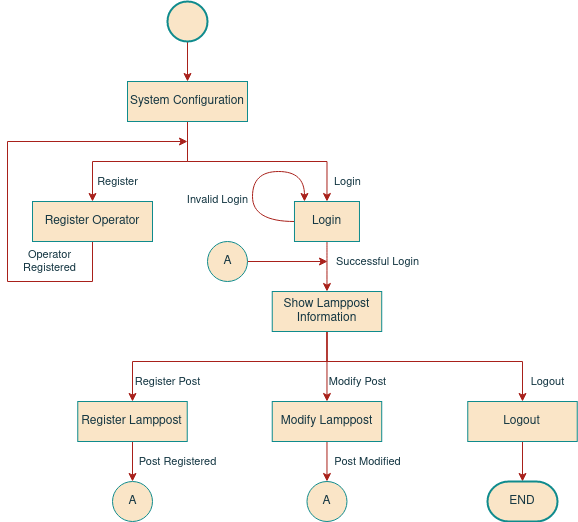

The diagram above was exported from draw.io. Its source (the exported page's mxGraphModel, read from the mxfile embedded in the PNG):
<mxGraphModel dx="1350" dy="764" grid="1" gridSize="10" guides="1" tooltips="1" connect="1" arrows="1" fold="1" page="1" pageScale="1" pageWidth="827" pageHeight="1169" background="none" math="0" shadow="0">
  <root>
    <mxCell id="kFAHCopUlWE3aFs84oHL-0" />
    <mxCell id="kFAHCopUlWE3aFs84oHL-1" parent="kFAHCopUlWE3aFs84oHL-0" />
    <mxCell id="qKz6rHFTW4mGTRxI2GKe-0" style="edgeStyle=orthogonalEdgeStyle;rounded=0;orthogonalLoop=1;jettySize=auto;html=1;entryX=0.5;entryY=0;entryDx=0;entryDy=0;strokeWidth=1;strokeColor=#A8201A;fontColor=#143642;labelBackgroundColor=#DAD2D8;" parent="kFAHCopUlWE3aFs84oHL-1" source="kFAHCopUlWE3aFs84oHL-2" target="cFNzeXTPMp41-kwrq9Jl-0" edge="1">
      <mxGeometry relative="1" as="geometry">
        <mxPoint x="420" y="120" as="targetPoint" />
      </mxGeometry>
    </mxCell>
    <mxCell id="kFAHCopUlWE3aFs84oHL-2" value="" style="strokeWidth=2;html=1;shape=mxgraph.flowchart.start_2;whiteSpace=wrap;align=center;verticalAlign=top;fillColor=#FAE5C7;strokeColor=#0F8B8D;fontColor=#143642;" parent="kFAHCopUlWE3aFs84oHL-1" vertex="1">
      <mxGeometry x="400" y="40" width="40" height="40" as="geometry" />
    </mxCell>
    <mxCell id="6r2pijpvhr34EdALcpbM-5" value="Login" style="edgeStyle=orthogonalEdgeStyle;rounded=0;orthogonalLoop=1;jettySize=auto;html=1;strokeWidth=1;entryX=0.5;entryY=0;entryDx=0;entryDy=0;verticalAlign=middle;exitX=0.5;exitY=1;exitDx=0;exitDy=0;strokeColor=#A8201A;fontColor=#143642;labelBackgroundColor=none;" parent="kFAHCopUlWE3aFs84oHL-1" source="cFNzeXTPMp41-kwrq9Jl-0" target="cFNzeXTPMp41-kwrq9Jl-2" edge="1">
      <mxGeometry x="0.8177" y="21" relative="1" as="geometry">
        <mxPoint x="559.4800000000002" y="240.0000000000001" as="targetPoint" />
        <mxPoint x="420" y="160" as="sourcePoint" />
        <Array as="points">
          <mxPoint x="420" y="200" />
          <mxPoint x="560" y="200" />
        </Array>
        <mxPoint as="offset" />
      </mxGeometry>
    </mxCell>
    <mxCell id="6r2pijpvhr34EdALcpbM-9" value="Invalid Login" style="edgeStyle=orthogonalEdgeStyle;rounded=0;orthogonalLoop=1;jettySize=auto;html=1;exitX=0;exitY=0.5;exitDx=0;exitDy=0;strokeWidth=1;curved=1;entryX=0.25;entryY=0;entryDx=0;entryDy=0;strokeColor=#A8201A;fontColor=#143642;labelBackgroundColor=none;" parent="kFAHCopUlWE3aFs84oHL-1" source="cFNzeXTPMp41-kwrq9Jl-2" edge="1">
      <mxGeometry x="-0.2633" y="35" relative="1" as="geometry">
        <mxPoint x="536.9800000000002" y="240.0000000000001" as="targetPoint" />
        <mxPoint x="514.48" y="260.0000000000001" as="sourcePoint" />
        <Array as="points">
          <mxPoint x="485" y="260" />
          <mxPoint x="485" y="210" />
          <mxPoint x="537" y="210" />
        </Array>
        <mxPoint as="offset" />
      </mxGeometry>
    </mxCell>
    <mxCell id="FcJ4UmkGHhbU9HNVWjmT-12" value="&lt;div&gt;Successful Login&lt;/div&gt;" style="edgeStyle=orthogonalEdgeStyle;curved=1;rounded=0;orthogonalLoop=1;jettySize=auto;html=1;entryX=0.5;entryY=0;entryDx=0;entryDy=0;strokeWidth=1;exitX=0.5;exitY=1;exitDx=0;exitDy=0;strokeColor=#A8201A;fontColor=#143642;labelBackgroundColor=none;" parent="kFAHCopUlWE3aFs84oHL-1" target="cFNzeXTPMp41-kwrq9Jl-4" edge="1">
      <mxGeometry x="-0.2" y="51" relative="1" as="geometry">
        <mxPoint x="559.4800000000002" y="280.0000000000001" as="sourcePoint" />
        <mxPoint x="559.4800000000002" y="320.0000000000001" as="targetPoint" />
        <mxPoint as="offset" />
      </mxGeometry>
    </mxCell>
    <mxCell id="FcJ4UmkGHhbU9HNVWjmT-14" value="&lt;div&gt;Operator &lt;br&gt;&lt;/div&gt;&lt;div&gt;Registered&lt;/div&gt;" style="edgeStyle=orthogonalEdgeStyle;rounded=0;orthogonalLoop=1;jettySize=auto;html=1;strokeWidth=1;exitX=0.5;exitY=1;exitDx=0;exitDy=0;strokeColor=#A8201A;fontColor=#143642;labelBackgroundColor=none;" parent="kFAHCopUlWE3aFs84oHL-1" source="cFNzeXTPMp41-kwrq9Jl-1" edge="1">
      <mxGeometry x="-0.625" y="-20" relative="1" as="geometry">
        <mxPoint x="325" y="280.0000000000001" as="sourcePoint" />
        <mxPoint x="420" y="180" as="targetPoint" />
        <Array as="points">
          <mxPoint x="325" y="320" />
          <mxPoint x="240" y="320" />
          <mxPoint x="240" y="180" />
        </Array>
        <mxPoint as="offset" />
      </mxGeometry>
    </mxCell>
    <mxCell id="FcJ4UmkGHhbU9HNVWjmT-17" value="Register" style="edgeStyle=orthogonalEdgeStyle;rounded=0;orthogonalLoop=1;jettySize=auto;html=1;strokeWidth=1;verticalAlign=middle;exitX=0.5;exitY=1;exitDx=0;exitDy=0;strokeColor=#A8201A;fontColor=#143642;labelBackgroundColor=none;entryX=0.5;entryY=0;entryDx=0;entryDy=0;" parent="kFAHCopUlWE3aFs84oHL-1" source="cFNzeXTPMp41-kwrq9Jl-0" target="cFNzeXTPMp41-kwrq9Jl-1" edge="1">
      <mxGeometry x="0.2571" y="20" relative="1" as="geometry">
        <mxPoint x="325" y="240.0000000000001" as="targetPoint" />
        <mxPoint x="420" y="160" as="sourcePoint" />
        <Array as="points">
          <mxPoint x="420" y="200" />
          <mxPoint x="325" y="200" />
        </Array>
        <mxPoint as="offset" />
      </mxGeometry>
    </mxCell>
    <mxCell id="o-Xg6d7DhyHQ84LFF3CI-3" value="Register Post" style="edgeStyle=orthogonalEdgeStyle;rounded=0;orthogonalLoop=1;jettySize=auto;html=1;strokeWidth=1;verticalAlign=middle;entryX=0.5;entryY=0;entryDx=0;entryDy=0;exitX=0.5;exitY=1;exitDx=0;exitDy=0;strokeColor=#A8201A;fontColor=#143642;labelBackgroundColor=none;" parent="kFAHCopUlWE3aFs84oHL-1" target="cFNzeXTPMp41-kwrq9Jl-5" edge="1">
      <mxGeometry x="0.4536" y="20" relative="1" as="geometry">
        <mxPoint x="365" y="440" as="targetPoint" />
        <mxPoint x="559.4800000000002" y="360.0000000000001" as="sourcePoint" />
        <Array as="points">
          <mxPoint x="560" y="400" />
          <mxPoint x="365" y="400" />
        </Array>
        <mxPoint as="offset" />
      </mxGeometry>
    </mxCell>
    <mxCell id="NqCkrAAovr8_RNabCgoQ-0" value="&lt;div&gt;Post Registered&lt;/div&gt;" style="edgeStyle=orthogonalEdgeStyle;rounded=0;orthogonalLoop=1;jettySize=auto;html=1;strokeWidth=1;verticalAlign=middle;exitX=0.5;exitY=1;exitDx=0;exitDy=0;entryX=0.5;entryY=0;entryDx=0;entryDy=0;entryPerimeter=0;strokeColor=#A8201A;fontColor=#143642;labelBackgroundColor=none;" parent="kFAHCopUlWE3aFs84oHL-1" source="cFNzeXTPMp41-kwrq9Jl-5" target="85EwHDn-hXENK2C40TPa-0" edge="1">
      <mxGeometry y="45" relative="1" as="geometry">
        <mxPoint x="365" y="520" as="targetPoint" />
        <mxPoint x="365" y="480" as="sourcePoint" />
        <Array as="points" />
        <mxPoint as="offset" />
      </mxGeometry>
    </mxCell>
    <mxCell id="85EwHDn-hXENK2C40TPa-3" value="Modify Post" style="edgeStyle=orthogonalEdgeStyle;rounded=0;orthogonalLoop=1;jettySize=auto;html=1;strokeWidth=1;verticalAlign=middle;exitX=0.5;exitY=1;exitDx=0;exitDy=0;strokeColor=#A8201A;fontColor=#143642;labelBackgroundColor=none;entryX=0.5;entryY=0;entryDx=0;entryDy=0;" parent="kFAHCopUlWE3aFs84oHL-1" target="cFNzeXTPMp41-kwrq9Jl-7" edge="1">
      <mxGeometry x="0.5" y="31" relative="1" as="geometry">
        <mxPoint x="559.4800000000002" y="440" as="targetPoint" />
        <mxPoint x="559.4800000000002" y="360.0000000000001" as="sourcePoint" />
        <mxPoint as="offset" />
      </mxGeometry>
    </mxCell>
    <mxCell id="85EwHDn-hXENK2C40TPa-5" value="Post Modified" style="edgeStyle=orthogonalEdgeStyle;rounded=0;orthogonalLoop=1;jettySize=auto;html=1;entryX=0.5;entryY=0;entryDx=0;entryDy=0;entryPerimeter=0;strokeWidth=1;verticalAlign=middle;strokeColor=#A8201A;fontColor=#143642;labelBackgroundColor=none;exitX=0.5;exitY=1;exitDx=0;exitDy=0;" parent="kFAHCopUlWE3aFs84oHL-1" source="cFNzeXTPMp41-kwrq9Jl-7" target="85EwHDn-hXENK2C40TPa-4" edge="1">
      <mxGeometry y="41" relative="1" as="geometry">
        <mxPoint x="559.4799999999998" y="480" as="sourcePoint" />
        <mxPoint as="offset" />
      </mxGeometry>
    </mxCell>
    <mxCell id="85EwHDn-hXENK2C40TPa-0" value="A" style="verticalLabelPosition=middle;verticalAlign=middle;html=1;shape=mxgraph.flowchart.on-page_reference;fillColor=#FAE5C7;labelPosition=center;align=center;strokeColor=#0F8B8D;fontColor=#143642;" parent="kFAHCopUlWE3aFs84oHL-1" vertex="1">
      <mxGeometry x="345" y="520" width="40" height="40" as="geometry" />
    </mxCell>
    <mxCell id="85EwHDn-hXENK2C40TPa-2" style="edgeStyle=orthogonalEdgeStyle;rounded=0;orthogonalLoop=1;jettySize=auto;html=1;strokeWidth=1;verticalAlign=middle;strokeColor=#A8201A;fontColor=#143642;labelBackgroundColor=#DAD2D8;" parent="kFAHCopUlWE3aFs84oHL-1" source="85EwHDn-hXENK2C40TPa-1" edge="1">
      <mxGeometry relative="1" as="geometry">
        <mxPoint x="560" y="300.0000000000001" as="targetPoint" />
      </mxGeometry>
    </mxCell>
    <mxCell id="85EwHDn-hXENK2C40TPa-1" value="A" style="verticalLabelPosition=middle;verticalAlign=middle;html=1;shape=mxgraph.flowchart.on-page_reference;fillColor=#FAE5C7;labelPosition=center;align=center;strokeColor=#0F8B8D;fontColor=#143642;" parent="kFAHCopUlWE3aFs84oHL-1" vertex="1">
      <mxGeometry x="440" y="280" width="40" height="40" as="geometry" />
    </mxCell>
    <mxCell id="85EwHDn-hXENK2C40TPa-4" value="A" style="verticalLabelPosition=middle;verticalAlign=middle;html=1;shape=mxgraph.flowchart.on-page_reference;fillColor=#FAE5C7;labelPosition=center;align=center;strokeColor=#0F8B8D;fontColor=#143642;" parent="kFAHCopUlWE3aFs84oHL-1" vertex="1">
      <mxGeometry x="539.48" y="520" width="40" height="40" as="geometry" />
    </mxCell>
    <mxCell id="85EwHDn-hXENK2C40TPa-7" value="Logout" style="edgeStyle=orthogonalEdgeStyle;rounded=0;orthogonalLoop=1;jettySize=auto;html=1;strokeWidth=1;verticalAlign=middle;exitX=0.5;exitY=1;exitDx=0;exitDy=0;strokeColor=#A8201A;fontColor=#143642;labelBackgroundColor=none;entryX=0.5;entryY=0;entryDx=0;entryDy=0;" parent="kFAHCopUlWE3aFs84oHL-1" source="cFNzeXTPMp41-kwrq9Jl-4" target="cFNzeXTPMp41-kwrq9Jl-8" edge="1">
      <mxGeometry x="0.8548" y="25" relative="1" as="geometry">
        <mxPoint x="755" y="440" as="targetPoint" />
        <mxPoint x="559.4800000000002" y="360.0000000000001" as="sourcePoint" />
        <Array as="points">
          <mxPoint x="560" y="400" />
          <mxPoint x="755" y="400" />
        </Array>
        <mxPoint as="offset" />
      </mxGeometry>
    </mxCell>
    <mxCell id="85EwHDn-hXENK2C40TPa-10" style="edgeStyle=orthogonalEdgeStyle;rounded=0;orthogonalLoop=1;jettySize=auto;html=1;entryX=0.5;entryY=0;entryDx=0;entryDy=0;entryPerimeter=0;strokeWidth=1;verticalAlign=middle;strokeColor=#A8201A;fontColor=#143642;labelBackgroundColor=#DAD2D8;exitX=0.5;exitY=1;exitDx=0;exitDy=0;" parent="kFAHCopUlWE3aFs84oHL-1" source="cFNzeXTPMp41-kwrq9Jl-8" target="85EwHDn-hXENK2C40TPa-8" edge="1">
      <mxGeometry relative="1" as="geometry">
        <mxPoint x="755" y="480" as="sourcePoint" />
      </mxGeometry>
    </mxCell>
    <mxCell id="85EwHDn-hXENK2C40TPa-8" value="END" style="strokeWidth=2;html=1;shape=mxgraph.flowchart.terminator;whiteSpace=wrap;fillColor=#FAE5C7;align=center;verticalAlign=middle;strokeColor=#0F8B8D;fontColor=#143642;" parent="kFAHCopUlWE3aFs84oHL-1" vertex="1">
      <mxGeometry x="720" y="520" width="70" height="40" as="geometry" />
    </mxCell>
    <mxCell id="cFNzeXTPMp41-kwrq9Jl-0" value="System Configuration" style="rounded=0;whiteSpace=wrap;html=1;sketch=0;fontColor=#143642;strokeColor=#0F8B8D;fillColor=#FAE5C7;" parent="kFAHCopUlWE3aFs84oHL-1" vertex="1">
      <mxGeometry x="360" y="120" width="120" height="40" as="geometry" />
    </mxCell>
    <mxCell id="cFNzeXTPMp41-kwrq9Jl-1" value="Register Operator" style="rounded=0;whiteSpace=wrap;html=1;sketch=0;fontColor=#143642;strokeColor=#0F8B8D;fillColor=#FAE5C7;" parent="kFAHCopUlWE3aFs84oHL-1" vertex="1">
      <mxGeometry x="265" y="240" width="120" height="40" as="geometry" />
    </mxCell>
    <mxCell id="cFNzeXTPMp41-kwrq9Jl-2" value="&lt;div&gt;Login&lt;/div&gt;" style="rounded=0;whiteSpace=wrap;html=1;sketch=0;fontColor=#143642;strokeColor=#0F8B8D;fillColor=#FAE5C7;" parent="kFAHCopUlWE3aFs84oHL-1" vertex="1">
      <mxGeometry x="526.98" y="240" width="65" height="40" as="geometry" />
    </mxCell>
    <mxCell id="cFNzeXTPMp41-kwrq9Jl-4" value="Show Lamppost Information" style="rounded=0;whiteSpace=wrap;html=1;sketch=0;fontColor=#143642;strokeColor=#0F8B8D;fillColor=#FAE5C7;" parent="kFAHCopUlWE3aFs84oHL-1" vertex="1">
      <mxGeometry x="504.74" y="330" width="109.48" height="40" as="geometry" />
    </mxCell>
    <mxCell id="cFNzeXTPMp41-kwrq9Jl-5" value="Register Lamppost" style="rounded=0;whiteSpace=wrap;html=1;sketch=0;fontColor=#143642;strokeColor=#0F8B8D;fillColor=#FAE5C7;" parent="kFAHCopUlWE3aFs84oHL-1" vertex="1">
      <mxGeometry x="310.26" y="440" width="109.48" height="40" as="geometry" />
    </mxCell>
    <mxCell id="cFNzeXTPMp41-kwrq9Jl-7" value="Modify Lamppost" style="rounded=0;whiteSpace=wrap;html=1;sketch=0;fontColor=#143642;strokeColor=#0F8B8D;fillColor=#FAE5C7;" parent="kFAHCopUlWE3aFs84oHL-1" vertex="1">
      <mxGeometry x="504.74" y="440" width="109.48" height="40" as="geometry" />
    </mxCell>
    <mxCell id="cFNzeXTPMp41-kwrq9Jl-8" value="Logout" style="rounded=0;whiteSpace=wrap;html=1;sketch=0;fontColor=#143642;strokeColor=#0F8B8D;fillColor=#FAE5C7;" parent="kFAHCopUlWE3aFs84oHL-1" vertex="1">
      <mxGeometry x="700.26" y="440" width="109.48" height="40" as="geometry" />
    </mxCell>
  </root>
</mxGraphModel>